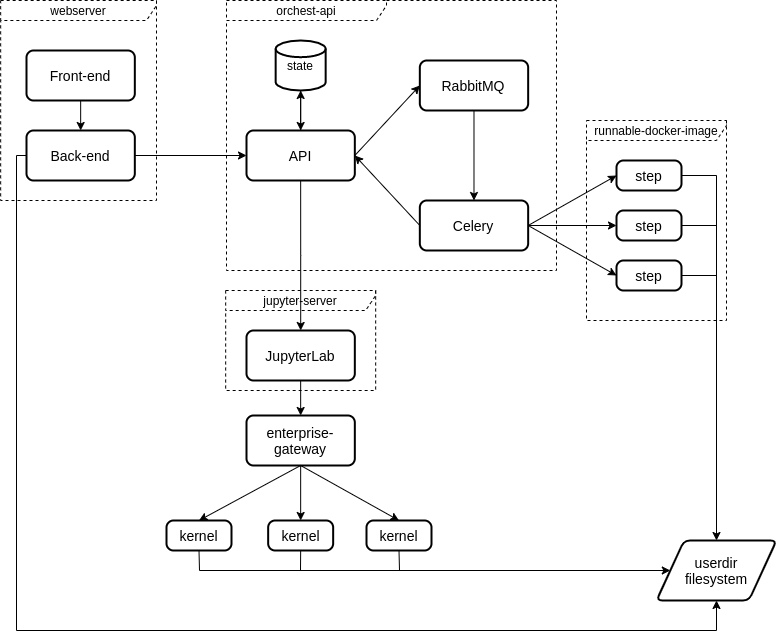

The diagram above was exported from draw.io. Its source (the exported page's mxGraphModel, read from the mxfile embedded in the PNG):
<mxGraphModel dx="901" dy="1284" grid="1" gridSize="10" guides="1" tooltips="1" connect="1" arrows="1" fold="1" page="1" pageScale="1" pageWidth="850" pageHeight="1100" math="0" shadow="0">
  <root>
    <mxCell id="0" />
    <mxCell id="1" parent="0" />
    <mxCell id="fj-yU1XuASoID8-yD1SM-42" value="runnable-docker-image" style="shape=umlFrame;whiteSpace=wrap;html=1;width=160;height=20;gradientColor=none;dashed=1;" parent="1" vertex="1">
      <mxGeometry x="640" y="260" width="140" height="200" as="geometry" />
    </mxCell>
    <mxCell id="fj-yU1XuASoID8-yD1SM-37" value="webserver" style="shape=umlFrame;whiteSpace=wrap;html=1;width=160;height=20;gradientColor=none;dashed=1;" parent="1" vertex="1">
      <mxGeometry x="54.16" y="140" width="155.84" height="200" as="geometry" />
    </mxCell>
    <mxCell id="fj-yU1XuASoID8-yD1SM-38" value="orchest-api" style="shape=umlFrame;whiteSpace=wrap;html=1;width=160;height=20;gradientColor=none;dashed=1;" parent="1" vertex="1">
      <mxGeometry x="280" y="140" width="330" height="270" as="geometry" />
    </mxCell>
    <mxCell id="fj-yU1XuASoID8-yD1SM-39" value="jupyter-server" style="shape=umlFrame;whiteSpace=wrap;html=1;width=150;height=20;gradientColor=none;dashed=1;" parent="1" vertex="1">
      <mxGeometry x="279.16" y="430" width="150" height="100" as="geometry" />
    </mxCell>
    <mxCell id="fj-yU1XuASoID8-yD1SM-16" style="edgeStyle=orthogonalEdgeStyle;rounded=0;orthogonalLoop=1;jettySize=auto;html=1;exitX=0.5;exitY=1;exitDx=0;exitDy=0;exitPerimeter=0;entryX=0.5;entryY=0;entryDx=0;entryDy=0;" parent="1" source="fj-yU1XuASoID8-yD1SM-4" target="fj-yU1XuASoID8-yD1SM-8" edge="1">
      <mxGeometry relative="1" as="geometry" />
    </mxCell>
    <mxCell id="fj-yU1XuASoID8-yD1SM-4" value="state" style="strokeWidth=2;html=1;shape=mxgraph.flowchart.database;whiteSpace=wrap;" parent="1" vertex="1">
      <mxGeometry x="329.16" y="180" width="50" height="50" as="geometry" />
    </mxCell>
    <mxCell id="fj-yU1XuASoID8-yD1SM-5" value="&lt;font style=&quot;font-size: 14px&quot;&gt;userdir&lt;br&gt;filesystem&lt;/font&gt;" style="shape=parallelogram;html=1;strokeWidth=2;perimeter=parallelogramPerimeter;whiteSpace=wrap;rounded=1;arcSize=12;size=0.23;" parent="1" vertex="1">
      <mxGeometry x="710" y="680" width="120" height="60" as="geometry" />
    </mxCell>
    <mxCell id="fj-yU1XuASoID8-yD1SM-13" style="edgeStyle=orthogonalEdgeStyle;rounded=0;orthogonalLoop=1;jettySize=auto;html=1;exitX=0.5;exitY=1;exitDx=0;exitDy=0;entryX=0.5;entryY=0;entryDx=0;entryDy=0;" parent="1" source="fj-yU1XuASoID8-yD1SM-6" target="fj-yU1XuASoID8-yD1SM-7" edge="1">
      <mxGeometry relative="1" as="geometry" />
    </mxCell>
    <mxCell id="fj-yU1XuASoID8-yD1SM-54" style="edgeStyle=orthogonalEdgeStyle;rounded=0;orthogonalLoop=1;jettySize=auto;html=1;exitX=0;exitY=0.5;exitDx=0;exitDy=0;endArrow=classic;endFill=1;strokeColor=#000000;entryX=0.5;entryY=1;entryDx=0;entryDy=0;" parent="1" source="fj-yU1XuASoID8-yD1SM-7" target="fj-yU1XuASoID8-yD1SM-5" edge="1">
      <mxGeometry relative="1" as="geometry">
        <mxPoint x="770" y="850" as="targetPoint" />
        <Array as="points">
          <mxPoint x="70" y="295" />
          <mxPoint x="70" y="770" />
          <mxPoint x="770" y="770" />
        </Array>
      </mxGeometry>
    </mxCell>
    <mxCell id="fj-yU1XuASoID8-yD1SM-6" value="&lt;font style=&quot;font-size: 14px&quot;&gt;Front-end&lt;/font&gt;" style="rounded=1;whiteSpace=wrap;html=1;absoluteArcSize=1;arcSize=14;strokeWidth=2;" parent="1" vertex="1">
      <mxGeometry x="80" y="190" width="108.33" height="50" as="geometry" />
    </mxCell>
    <mxCell id="fj-yU1XuASoID8-yD1SM-14" style="edgeStyle=orthogonalEdgeStyle;rounded=0;orthogonalLoop=1;jettySize=auto;html=1;exitX=1;exitY=0.5;exitDx=0;exitDy=0;entryX=0;entryY=0.5;entryDx=0;entryDy=0;" parent="1" source="fj-yU1XuASoID8-yD1SM-7" target="fj-yU1XuASoID8-yD1SM-8" edge="1">
      <mxGeometry relative="1" as="geometry" />
    </mxCell>
    <mxCell id="fj-yU1XuASoID8-yD1SM-7" value="&lt;font style=&quot;font-size: 14px&quot;&gt;Back-end&lt;/font&gt;" style="rounded=1;whiteSpace=wrap;html=1;absoluteArcSize=1;arcSize=14;strokeWidth=2;" parent="1" vertex="1">
      <mxGeometry x="80" y="270" width="108.33" height="50" as="geometry" />
    </mxCell>
    <mxCell id="fj-yU1XuASoID8-yD1SM-15" style="edgeStyle=orthogonalEdgeStyle;rounded=0;orthogonalLoop=1;jettySize=auto;html=1;exitX=0.5;exitY=0;exitDx=0;exitDy=0;entryX=0.5;entryY=1;entryDx=0;entryDy=0;entryPerimeter=0;" parent="1" source="fj-yU1XuASoID8-yD1SM-8" target="fj-yU1XuASoID8-yD1SM-4" edge="1">
      <mxGeometry relative="1" as="geometry" />
    </mxCell>
    <mxCell id="fj-yU1XuASoID8-yD1SM-23" style="edgeStyle=orthogonalEdgeStyle;rounded=0;orthogonalLoop=1;jettySize=auto;html=1;exitX=0.5;exitY=1;exitDx=0;exitDy=0;strokeColor=#000000;" parent="1" source="fj-yU1XuASoID8-yD1SM-8" target="fj-yU1XuASoID8-yD1SM-11" edge="1">
      <mxGeometry relative="1" as="geometry" />
    </mxCell>
    <mxCell id="fj-yU1XuASoID8-yD1SM-8" value="&lt;span style=&quot;font-size: 14px&quot;&gt;API&lt;/span&gt;" style="rounded=1;whiteSpace=wrap;html=1;absoluteArcSize=1;arcSize=14;strokeWidth=2;" parent="1" vertex="1">
      <mxGeometry x="299.99999999999994" y="270" width="108.33" height="50" as="geometry" />
    </mxCell>
    <mxCell id="fj-yU1XuASoID8-yD1SM-9" value="&lt;font style=&quot;font-size: 14px&quot;&gt;Celery&lt;/font&gt;" style="rounded=1;whiteSpace=wrap;html=1;absoluteArcSize=1;arcSize=14;strokeWidth=2;" parent="1" vertex="1">
      <mxGeometry x="473.33" y="340" width="108.33" height="50" as="geometry" />
    </mxCell>
    <mxCell id="fj-yU1XuASoID8-yD1SM-19" style="edgeStyle=orthogonalEdgeStyle;rounded=0;orthogonalLoop=1;jettySize=auto;html=1;exitX=0.5;exitY=1;exitDx=0;exitDy=0;entryX=0.5;entryY=0;entryDx=0;entryDy=0;" parent="1" source="fj-yU1XuASoID8-yD1SM-10" target="fj-yU1XuASoID8-yD1SM-9" edge="1">
      <mxGeometry relative="1" as="geometry" />
    </mxCell>
    <mxCell id="fj-yU1XuASoID8-yD1SM-10" value="&lt;font style=&quot;font-size: 14px&quot;&gt;RabbitMQ&lt;/font&gt;" style="rounded=1;whiteSpace=wrap;html=1;absoluteArcSize=1;arcSize=14;strokeWidth=2;" parent="1" vertex="1">
      <mxGeometry x="473.33" y="200" width="108.33" height="50" as="geometry" />
    </mxCell>
    <mxCell id="fj-yU1XuASoID8-yD1SM-41" style="edgeStyle=orthogonalEdgeStyle;rounded=0;orthogonalLoop=1;jettySize=auto;html=1;exitX=0.5;exitY=1;exitDx=0;exitDy=0;entryX=0.5;entryY=0;entryDx=0;entryDy=0;strokeColor=#000000;" parent="1" source="fj-yU1XuASoID8-yD1SM-11" target="fj-yU1XuASoID8-yD1SM-12" edge="1">
      <mxGeometry relative="1" as="geometry" />
    </mxCell>
    <mxCell id="fj-yU1XuASoID8-yD1SM-11" value="&lt;span style=&quot;font-size: 14px&quot;&gt;JupyterLab&lt;/span&gt;" style="rounded=1;whiteSpace=wrap;html=1;absoluteArcSize=1;arcSize=14;strokeWidth=2;" parent="1" vertex="1">
      <mxGeometry x="300" y="470" width="108.33" height="50" as="geometry" />
    </mxCell>
    <mxCell id="fj-yU1XuASoID8-yD1SM-12" value="&lt;font style=&quot;font-size: 14px&quot;&gt;enterprise-gateway&lt;/font&gt;" style="rounded=1;whiteSpace=wrap;html=1;absoluteArcSize=1;arcSize=14;strokeWidth=2;" parent="1" vertex="1">
      <mxGeometry x="300" y="555" width="108.33" height="50" as="geometry" />
    </mxCell>
    <mxCell id="fj-yU1XuASoID8-yD1SM-21" value="" style="endArrow=classic;html=1;strokeColor=#000000;exitX=0;exitY=0.5;exitDx=0;exitDy=0;entryX=1;entryY=0.5;entryDx=0;entryDy=0;" parent="1" source="fj-yU1XuASoID8-yD1SM-9" target="fj-yU1XuASoID8-yD1SM-8" edge="1">
      <mxGeometry width="50" height="50" relative="1" as="geometry">
        <mxPoint x="400" y="440" as="sourcePoint" />
        <mxPoint x="450" y="390" as="targetPoint" />
      </mxGeometry>
    </mxCell>
    <mxCell id="fj-yU1XuASoID8-yD1SM-22" value="" style="endArrow=classic;html=1;strokeColor=#000000;exitX=1;exitY=0.5;exitDx=0;exitDy=0;entryX=0;entryY=0.5;entryDx=0;entryDy=0;" parent="1" source="fj-yU1XuASoID8-yD1SM-8" target="fj-yU1XuASoID8-yD1SM-10" edge="1">
      <mxGeometry width="50" height="50" relative="1" as="geometry">
        <mxPoint x="504.99999999999994" y="150" as="sourcePoint" />
        <mxPoint x="439.99999999999994" y="80" as="targetPoint" />
      </mxGeometry>
    </mxCell>
    <mxCell id="fj-yU1XuASoID8-yD1SM-48" style="edgeStyle=orthogonalEdgeStyle;rounded=0;orthogonalLoop=1;jettySize=auto;html=1;exitX=0.5;exitY=1;exitDx=0;exitDy=0;strokeColor=#000000;endArrow=none;endFill=0;" parent="1" source="fj-yU1XuASoID8-yD1SM-25" edge="1">
      <mxGeometry relative="1" as="geometry">
        <mxPoint x="253" y="710" as="targetPoint" />
      </mxGeometry>
    </mxCell>
    <mxCell id="fj-yU1XuASoID8-yD1SM-25" value="&lt;font style=&quot;font-size: 14px&quot;&gt;kernel&lt;/font&gt;" style="rounded=1;whiteSpace=wrap;html=1;absoluteArcSize=1;arcSize=14;strokeWidth=2;" parent="1" vertex="1">
      <mxGeometry x="220" y="660" width="65" height="30" as="geometry" />
    </mxCell>
    <mxCell id="fj-yU1XuASoID8-yD1SM-49" style="edgeStyle=orthogonalEdgeStyle;rounded=0;orthogonalLoop=1;jettySize=auto;html=1;exitX=0.5;exitY=1;exitDx=0;exitDy=0;strokeColor=#000000;endArrow=none;endFill=0;" parent="1" source="fj-yU1XuASoID8-yD1SM-26" edge="1">
      <mxGeometry relative="1" as="geometry">
        <mxPoint x="354" y="710" as="targetPoint" />
      </mxGeometry>
    </mxCell>
    <mxCell id="fj-yU1XuASoID8-yD1SM-26" value="&lt;font style=&quot;font-size: 14px&quot;&gt;kernel&lt;/font&gt;" style="rounded=1;whiteSpace=wrap;html=1;absoluteArcSize=1;arcSize=14;strokeWidth=2;" parent="1" vertex="1">
      <mxGeometry x="321.65999999999997" y="660" width="65" height="30" as="geometry" />
    </mxCell>
    <mxCell id="fj-yU1XuASoID8-yD1SM-50" style="edgeStyle=orthogonalEdgeStyle;rounded=0;orthogonalLoop=1;jettySize=auto;html=1;exitX=0.5;exitY=1;exitDx=0;exitDy=0;strokeColor=#000000;endArrow=none;endFill=0;" parent="1" source="fj-yU1XuASoID8-yD1SM-27" edge="1">
      <mxGeometry relative="1" as="geometry">
        <mxPoint x="453" y="710" as="targetPoint" />
      </mxGeometry>
    </mxCell>
    <mxCell id="fj-yU1XuASoID8-yD1SM-27" value="&lt;font style=&quot;font-size: 14px&quot;&gt;kernel&lt;/font&gt;" style="rounded=1;whiteSpace=wrap;html=1;absoluteArcSize=1;arcSize=14;strokeWidth=2;" parent="1" vertex="1">
      <mxGeometry x="420" y="660" width="65" height="30" as="geometry" />
    </mxCell>
    <mxCell id="fj-yU1XuASoID8-yD1SM-28" value="" style="endArrow=classic;html=1;strokeColor=#000000;exitX=0.5;exitY=1;exitDx=0;exitDy=0;entryX=0.5;entryY=0;entryDx=0;entryDy=0;" parent="1" source="fj-yU1XuASoID8-yD1SM-12" target="fj-yU1XuASoID8-yD1SM-25" edge="1">
      <mxGeometry width="50" height="50" relative="1" as="geometry">
        <mxPoint x="300.82" y="790" as="sourcePoint" />
        <mxPoint x="235.81999999999996" y="720" as="targetPoint" />
      </mxGeometry>
    </mxCell>
    <mxCell id="fj-yU1XuASoID8-yD1SM-29" value="" style="endArrow=classic;html=1;strokeColor=#000000;exitX=0.5;exitY=1;exitDx=0;exitDy=0;entryX=0.5;entryY=0;entryDx=0;entryDy=0;" parent="1" source="fj-yU1XuASoID8-yD1SM-12" target="fj-yU1XuASoID8-yD1SM-26" edge="1">
      <mxGeometry width="50" height="50" relative="1" as="geometry">
        <mxPoint x="373.3199999999999" y="790" as="sourcePoint" />
        <mxPoint x="308.3199999999999" y="720" as="targetPoint" />
      </mxGeometry>
    </mxCell>
    <mxCell id="fj-yU1XuASoID8-yD1SM-30" value="" style="endArrow=classic;html=1;strokeColor=#000000;exitX=0.5;exitY=1;exitDx=0;exitDy=0;entryX=0.5;entryY=0;entryDx=0;entryDy=0;" parent="1" source="fj-yU1XuASoID8-yD1SM-12" target="fj-yU1XuASoID8-yD1SM-27" edge="1">
      <mxGeometry width="50" height="50" relative="1" as="geometry">
        <mxPoint x="479.1599999999999" y="780" as="sourcePoint" />
        <mxPoint x="414.1599999999999" y="710" as="targetPoint" />
      </mxGeometry>
    </mxCell>
    <mxCell id="fj-yU1XuASoID8-yD1SM-51" style="edgeStyle=orthogonalEdgeStyle;rounded=0;orthogonalLoop=1;jettySize=auto;html=1;exitX=1;exitY=0.5;exitDx=0;exitDy=0;endArrow=none;endFill=0;strokeColor=#000000;" parent="1" source="fj-yU1XuASoID8-yD1SM-31" edge="1">
      <mxGeometry relative="1" as="geometry">
        <mxPoint x="770" y="315.20000000000005" as="targetPoint" />
      </mxGeometry>
    </mxCell>
    <mxCell id="fj-yU1XuASoID8-yD1SM-31" value="&lt;font style=&quot;font-size: 14px&quot;&gt;step&lt;/font&gt;" style="rounded=1;whiteSpace=wrap;html=1;absoluteArcSize=1;arcSize=14;strokeWidth=2;" parent="1" vertex="1">
      <mxGeometry x="670" y="300" width="65" height="30" as="geometry" />
    </mxCell>
    <mxCell id="fj-yU1XuASoID8-yD1SM-52" style="edgeStyle=orthogonalEdgeStyle;rounded=0;orthogonalLoop=1;jettySize=auto;html=1;exitX=1;exitY=0.5;exitDx=0;exitDy=0;endArrow=none;endFill=0;strokeColor=#000000;" parent="1" source="fj-yU1XuASoID8-yD1SM-32" edge="1">
      <mxGeometry relative="1" as="geometry">
        <mxPoint x="770" y="365.20000000000005" as="targetPoint" />
      </mxGeometry>
    </mxCell>
    <mxCell id="fj-yU1XuASoID8-yD1SM-32" value="&lt;font style=&quot;font-size: 14px&quot;&gt;step&lt;/font&gt;" style="rounded=1;whiteSpace=wrap;html=1;absoluteArcSize=1;arcSize=14;strokeWidth=2;" parent="1" vertex="1">
      <mxGeometry x="670" y="350" width="65" height="30" as="geometry" />
    </mxCell>
    <mxCell id="fj-yU1XuASoID8-yD1SM-53" style="edgeStyle=orthogonalEdgeStyle;rounded=0;orthogonalLoop=1;jettySize=auto;html=1;exitX=1;exitY=0.5;exitDx=0;exitDy=0;endArrow=none;endFill=0;strokeColor=#000000;" parent="1" source="fj-yU1XuASoID8-yD1SM-33" edge="1">
      <mxGeometry relative="1" as="geometry">
        <mxPoint x="770" y="415.20000000000005" as="targetPoint" />
      </mxGeometry>
    </mxCell>
    <mxCell id="fj-yU1XuASoID8-yD1SM-33" value="&lt;font style=&quot;font-size: 14px&quot;&gt;step&lt;/font&gt;" style="rounded=1;whiteSpace=wrap;html=1;absoluteArcSize=1;arcSize=14;strokeWidth=2;" parent="1" vertex="1">
      <mxGeometry x="670" y="400" width="65" height="30" as="geometry" />
    </mxCell>
    <mxCell id="fj-yU1XuASoID8-yD1SM-34" value="" style="endArrow=classic;html=1;strokeColor=#000000;exitX=1;exitY=0.5;exitDx=0;exitDy=0;entryX=0;entryY=0.5;entryDx=0;entryDy=0;" parent="1" source="fj-yU1XuASoID8-yD1SM-9" target="fj-yU1XuASoID8-yD1SM-33" edge="1">
      <mxGeometry width="50" height="50" relative="1" as="geometry">
        <mxPoint x="485.005" y="480" as="sourcePoint" />
        <mxPoint x="583.34" y="530" as="targetPoint" />
      </mxGeometry>
    </mxCell>
    <mxCell id="fj-yU1XuASoID8-yD1SM-35" value="" style="endArrow=classic;html=1;strokeColor=#000000;exitX=1;exitY=0.5;exitDx=0;exitDy=0;entryX=0;entryY=0.5;entryDx=0;entryDy=0;" parent="1" source="fj-yU1XuASoID8-yD1SM-9" target="fj-yU1XuASoID8-yD1SM-32" edge="1">
      <mxGeometry width="50" height="50" relative="1" as="geometry">
        <mxPoint x="495.0050000000001" y="490" as="sourcePoint" />
        <mxPoint x="593.3400000000001" y="540" as="targetPoint" />
      </mxGeometry>
    </mxCell>
    <mxCell id="fj-yU1XuASoID8-yD1SM-36" value="" style="endArrow=classic;html=1;strokeColor=#000000;exitX=1;exitY=0.5;exitDx=0;exitDy=0;entryX=0;entryY=0.5;entryDx=0;entryDy=0;" parent="1" source="fj-yU1XuASoID8-yD1SM-9" target="fj-yU1XuASoID8-yD1SM-31" edge="1">
      <mxGeometry width="50" height="50" relative="1" as="geometry">
        <mxPoint x="581.6550000000001" y="290" as="sourcePoint" />
        <mxPoint x="679.9900000000001" y="340" as="targetPoint" />
      </mxGeometry>
    </mxCell>
    <mxCell id="fj-yU1XuASoID8-yD1SM-45" value="" style="endArrow=classic;html=1;strokeColor=#000000;entryX=0.5;entryY=0;entryDx=0;entryDy=0;" parent="1" target="fj-yU1XuASoID8-yD1SM-5" edge="1">
      <mxGeometry width="50" height="50" relative="1" as="geometry">
        <mxPoint x="770" y="315" as="sourcePoint" />
        <mxPoint x="650" y="555" as="targetPoint" />
      </mxGeometry>
    </mxCell>
    <mxCell id="fj-yU1XuASoID8-yD1SM-46" value="" style="endArrow=classic;html=1;strokeColor=#000000;entryX=0;entryY=0.5;entryDx=0;entryDy=0;" parent="1" target="fj-yU1XuASoID8-yD1SM-5" edge="1">
      <mxGeometry width="50" height="50" relative="1" as="geometry">
        <mxPoint x="253" y="710" as="sourcePoint" />
        <mxPoint x="618.34" y="685" as="targetPoint" />
      </mxGeometry>
    </mxCell>
  </root>
</mxGraphModel>